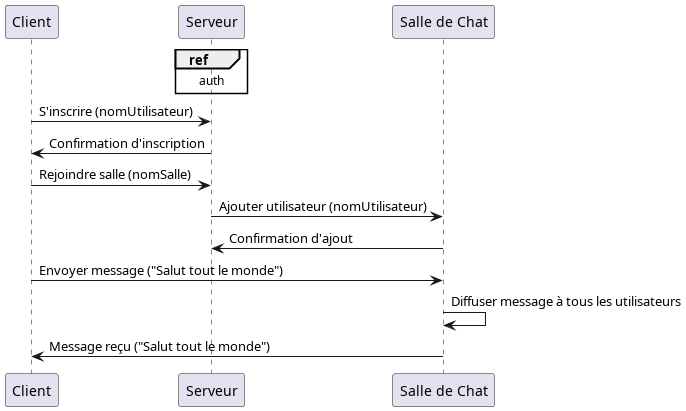

The diagram above was rendered by PlantUML. Its source (embedded in the PNG):
@startuml

ref over Serveur : auth

participant Client
participant "Serveur RMI" as Serveur
participant "Salle de Chat" as Salle

Client -> Serveur: S'inscrire (nomUtilisateur)
Serveur -> Client: Confirmation d'inscription

Client -> Serveur: Rejoindre salle (nomSalle)
Serveur -> Salle: Ajouter utilisateur (nomUtilisateur)
Salle -> Serveur: Confirmation d'ajout

Client -> Salle: Envoyer message ("Salut tout le monde")
Salle -> Salle: Diffuser message à tous les utilisateurs
Salle -> Client: Message reçu ("Salut tout le monde")

@enduml